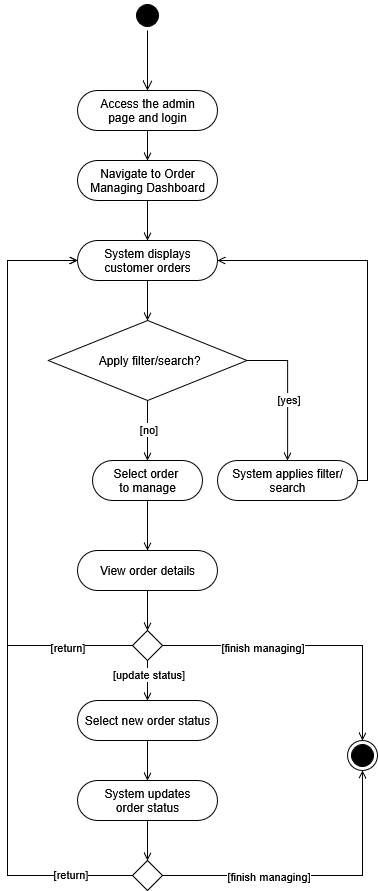

The diagram above was exported from draw.io. Its source (the exported page's mxGraphModel, read from the mxfile embedded in the PNG):
<mxGraphModel dx="1214" dy="618" grid="1" gridSize="10" guides="1" tooltips="1" connect="1" arrows="1" fold="1" page="1" pageScale="1" pageWidth="850" pageHeight="1100" math="0" shadow="0">
  <root>
    <mxCell id="0" />
    <mxCell id="1" parent="0" />
    <mxCell id="WDaoYfxTk0lBuBkvzU-I-1" value="" style="ellipse;html=1;shape=startState;fillColor=#000000;strokeColor=#000000;rounded=1;glass=0;align=center;verticalAlign=middle;arcSize=50;fontFamily=Helvetica;fontSize=12;fontColor=default;" parent="1" vertex="1">
      <mxGeometry x="405" y="130" width="30" height="30" as="geometry" />
    </mxCell>
    <mxCell id="WDaoYfxTk0lBuBkvzU-I-2" value="" style="edgeStyle=orthogonalEdgeStyle;html=1;verticalAlign=bottom;endArrow=open;endSize=8;strokeColor=#000000;rounded=0;fontFamily=Helvetica;fontSize=12;fontColor=default;" parent="1" source="WDaoYfxTk0lBuBkvzU-I-1" edge="1">
      <mxGeometry relative="1" as="geometry">
        <mxPoint x="420" y="220" as="targetPoint" />
      </mxGeometry>
    </mxCell>
    <mxCell id="WDaoYfxTk0lBuBkvzU-I-6" style="edgeStyle=orthogonalEdgeStyle;rounded=0;orthogonalLoop=1;jettySize=auto;html=1;exitX=0.5;exitY=1;exitDx=0;exitDy=0;entryX=0.5;entryY=0;entryDx=0;entryDy=0;endArrow=open;endFill=0;" parent="1" source="WDaoYfxTk0lBuBkvzU-I-3" target="WDaoYfxTk0lBuBkvzU-I-5" edge="1">
      <mxGeometry relative="1" as="geometry" />
    </mxCell>
    <mxCell id="WDaoYfxTk0lBuBkvzU-I-3" value="&lt;div&gt;Access the admin&lt;/div&gt;&lt;div&gt;page and login&lt;/div&gt;" style="rounded=1;whiteSpace=wrap;html=1;glass=0;strokeColor=#000000;align=center;verticalAlign=middle;arcSize=50;fontFamily=Helvetica;fontSize=12;fontColor=default;fillColor=#FFFFFF;" parent="1" vertex="1">
      <mxGeometry x="350" y="220" width="140" height="40" as="geometry" />
    </mxCell>
    <mxCell id="WDaoYfxTk0lBuBkvzU-I-11" style="edgeStyle=orthogonalEdgeStyle;shape=connector;rounded=0;orthogonalLoop=1;jettySize=auto;html=1;exitX=1;exitY=0.5;exitDx=0;exitDy=0;strokeColor=default;align=center;verticalAlign=middle;fontFamily=Helvetica;fontSize=11;fontColor=default;labelBackgroundColor=default;endArrow=open;endFill=0;entryX=0.5;entryY=0;entryDx=0;entryDy=0;" parent="1" source="WDaoYfxTk0lBuBkvzU-I-4" target="WDaoYfxTk0lBuBkvzU-I-12" edge="1">
      <mxGeometry relative="1" as="geometry">
        <mxPoint x="560" y="600" as="targetPoint" />
      </mxGeometry>
    </mxCell>
    <mxCell id="WDaoYfxTk0lBuBkvzU-I-14" value="[yes]" style="edgeLabel;html=1;align=center;verticalAlign=middle;resizable=0;points=[];fontFamily=Helvetica;fontSize=11;fontColor=default;labelBackgroundColor=default;" parent="WDaoYfxTk0lBuBkvzU-I-11" connectable="0" vertex="1">
      <mxGeometry x="0.1289" relative="1" as="geometry">
        <mxPoint as="offset" />
      </mxGeometry>
    </mxCell>
    <mxCell id="WDaoYfxTk0lBuBkvzU-I-15" style="edgeStyle=orthogonalEdgeStyle;shape=connector;rounded=0;orthogonalLoop=1;jettySize=auto;html=1;exitX=0.5;exitY=1;exitDx=0;exitDy=0;strokeColor=default;align=center;verticalAlign=middle;fontFamily=Helvetica;fontSize=11;fontColor=default;labelBackgroundColor=default;endArrow=open;endFill=0;entryX=0.5;entryY=0;entryDx=0;entryDy=0;" parent="1" source="WDaoYfxTk0lBuBkvzU-I-4" target="WDaoYfxTk0lBuBkvzU-I-17" edge="1">
      <mxGeometry relative="1" as="geometry">
        <mxPoint x="420" y="660" as="targetPoint" />
        <Array as="points" />
      </mxGeometry>
    </mxCell>
    <mxCell id="WDaoYfxTk0lBuBkvzU-I-16" value="[no]" style="edgeLabel;html=1;align=center;verticalAlign=middle;resizable=0;points=[];fontFamily=Helvetica;fontSize=11;fontColor=default;labelBackgroundColor=default;" parent="WDaoYfxTk0lBuBkvzU-I-15" connectable="0" vertex="1">
      <mxGeometry x="-0.0808" y="-4" relative="1" as="geometry">
        <mxPoint x="4" as="offset" />
      </mxGeometry>
    </mxCell>
    <mxCell id="WDaoYfxTk0lBuBkvzU-I-4" value="&amp;nbsp;Apply filter/search?" style="rhombus;whiteSpace=wrap;html=1;rounded=0;glass=0;strokeColor=#000000;align=center;verticalAlign=middle;arcSize=50;fontFamily=Helvetica;fontSize=12;fontColor=default;fillColor=#FFFFFF;" parent="1" vertex="1">
      <mxGeometry x="320.63" y="450" width="198.75" height="80" as="geometry" />
    </mxCell>
    <mxCell id="WDaoYfxTk0lBuBkvzU-I-8" style="edgeStyle=orthogonalEdgeStyle;shape=connector;rounded=0;orthogonalLoop=1;jettySize=auto;html=1;exitX=0.5;exitY=1;exitDx=0;exitDy=0;entryX=0.5;entryY=0;entryDx=0;entryDy=0;strokeColor=default;align=center;verticalAlign=middle;fontFamily=Helvetica;fontSize=11;fontColor=default;labelBackgroundColor=default;endArrow=open;endFill=0;" parent="1" source="WDaoYfxTk0lBuBkvzU-I-5" target="WDaoYfxTk0lBuBkvzU-I-7" edge="1">
      <mxGeometry relative="1" as="geometry" />
    </mxCell>
    <mxCell id="WDaoYfxTk0lBuBkvzU-I-5" value="&lt;div&gt;Navigate to Order&lt;/div&gt;&lt;div&gt;Managing Dashboard&lt;/div&gt;" style="rounded=1;whiteSpace=wrap;html=1;glass=0;strokeColor=#000000;align=center;verticalAlign=middle;arcSize=50;fontFamily=Helvetica;fontSize=12;fontColor=default;fillColor=#FFFFFF;" parent="1" vertex="1">
      <mxGeometry x="350" y="290" width="140" height="40" as="geometry" />
    </mxCell>
    <mxCell id="WDaoYfxTk0lBuBkvzU-I-10" style="edgeStyle=orthogonalEdgeStyle;shape=connector;rounded=0;orthogonalLoop=1;jettySize=auto;html=1;exitX=0.5;exitY=1;exitDx=0;exitDy=0;entryX=0.5;entryY=0;entryDx=0;entryDy=0;strokeColor=default;align=center;verticalAlign=middle;fontFamily=Helvetica;fontSize=11;fontColor=default;labelBackgroundColor=default;endArrow=open;endFill=0;" parent="1" source="WDaoYfxTk0lBuBkvzU-I-7" target="WDaoYfxTk0lBuBkvzU-I-4" edge="1">
      <mxGeometry relative="1" as="geometry" />
    </mxCell>
    <mxCell id="WDaoYfxTk0lBuBkvzU-I-7" value="&lt;div&gt;System displays customer orders&lt;/div&gt;" style="rounded=1;whiteSpace=wrap;html=1;glass=0;strokeColor=#000000;align=center;verticalAlign=middle;arcSize=50;fontFamily=Helvetica;fontSize=12;fontColor=default;fillColor=#FFFFFF;" parent="1" vertex="1">
      <mxGeometry x="350" y="370" width="140" height="40" as="geometry" />
    </mxCell>
    <mxCell id="WDaoYfxTk0lBuBkvzU-I-20" style="edgeStyle=orthogonalEdgeStyle;shape=connector;rounded=0;orthogonalLoop=1;jettySize=auto;html=1;exitX=1;exitY=0.5;exitDx=0;exitDy=0;entryX=1;entryY=0.5;entryDx=0;entryDy=0;strokeColor=default;align=center;verticalAlign=middle;fontFamily=Helvetica;fontSize=11;fontColor=default;labelBackgroundColor=default;endArrow=open;endFill=0;" parent="1" source="WDaoYfxTk0lBuBkvzU-I-12" target="WDaoYfxTk0lBuBkvzU-I-7" edge="1">
      <mxGeometry relative="1" as="geometry">
        <Array as="points">
          <mxPoint x="640" y="610" />
          <mxPoint x="640" y="390" />
        </Array>
      </mxGeometry>
    </mxCell>
    <mxCell id="WDaoYfxTk0lBuBkvzU-I-12" value="&lt;div&gt;System applies filter/search&lt;/div&gt;" style="rounded=1;whiteSpace=wrap;html=1;glass=0;strokeColor=#000000;align=center;verticalAlign=middle;arcSize=50;fontFamily=Helvetica;fontSize=12;fontColor=default;fillColor=#FFFFFF;" parent="1" vertex="1">
      <mxGeometry x="490" y="590" width="140" height="40" as="geometry" />
    </mxCell>
    <mxCell id="WDaoYfxTk0lBuBkvzU-I-30" style="edgeStyle=orthogonalEdgeStyle;shape=connector;rounded=0;orthogonalLoop=1;jettySize=auto;html=1;exitX=0.5;exitY=1;exitDx=0;exitDy=0;entryX=0.5;entryY=0;entryDx=0;entryDy=0;strokeColor=default;align=center;verticalAlign=middle;fontFamily=Helvetica;fontSize=11;fontColor=default;labelBackgroundColor=default;endArrow=open;endFill=0;" parent="1" source="WDaoYfxTk0lBuBkvzU-I-17" target="WDaoYfxTk0lBuBkvzU-I-29" edge="1">
      <mxGeometry relative="1" as="geometry" />
    </mxCell>
    <mxCell id="WDaoYfxTk0lBuBkvzU-I-17" value="&lt;div&gt;Select order&amp;nbsp;&lt;/div&gt;&lt;div&gt;to manage&lt;/div&gt;" style="rounded=1;whiteSpace=wrap;html=1;glass=0;strokeColor=#000000;align=center;verticalAlign=middle;arcSize=50;fontFamily=Helvetica;fontSize=12;fontColor=default;fillColor=#FFFFFF;" parent="1" vertex="1">
      <mxGeometry x="365.01" y="590" width="110" height="40" as="geometry" />
    </mxCell>
    <mxCell id="WDaoYfxTk0lBuBkvzU-I-28" style="edgeStyle=orthogonalEdgeStyle;shape=connector;rounded=0;orthogonalLoop=1;jettySize=auto;html=1;exitX=0.5;exitY=1;exitDx=0;exitDy=0;entryX=0.5;entryY=0;entryDx=0;entryDy=0;strokeColor=default;align=center;verticalAlign=middle;fontFamily=Helvetica;fontSize=11;fontColor=default;labelBackgroundColor=default;endArrow=open;endFill=0;" parent="1" source="WDaoYfxTk0lBuBkvzU-I-24" target="WDaoYfxTk0lBuBkvzU-I-26" edge="1">
      <mxGeometry relative="1" as="geometry" />
    </mxCell>
    <mxCell id="WDaoYfxTk0lBuBkvzU-I-32" value="[update status]" style="edgeLabel;html=1;align=center;verticalAlign=middle;resizable=0;points=[];fontFamily=Helvetica;fontSize=11;fontColor=default;labelBackgroundColor=default;" parent="WDaoYfxTk0lBuBkvzU-I-28" connectable="0" vertex="1">
      <mxGeometry x="-0.3552" relative="1" as="geometry">
        <mxPoint as="offset" />
      </mxGeometry>
    </mxCell>
    <mxCell id="WDaoYfxTk0lBuBkvzU-I-36" style="edgeStyle=orthogonalEdgeStyle;shape=connector;rounded=0;orthogonalLoop=1;jettySize=auto;html=1;exitX=0;exitY=0.5;exitDx=0;exitDy=0;entryX=0;entryY=0.5;entryDx=0;entryDy=0;strokeColor=default;align=center;verticalAlign=middle;fontFamily=Helvetica;fontSize=11;fontColor=default;labelBackgroundColor=default;endArrow=open;endFill=0;" parent="1" source="WDaoYfxTk0lBuBkvzU-I-24" target="WDaoYfxTk0lBuBkvzU-I-7" edge="1">
      <mxGeometry relative="1" as="geometry">
        <Array as="points">
          <mxPoint x="280" y="775" />
          <mxPoint x="280" y="390" />
        </Array>
      </mxGeometry>
    </mxCell>
    <mxCell id="WDaoYfxTk0lBuBkvzU-I-37" value="[return]" style="edgeLabel;html=1;align=center;verticalAlign=middle;resizable=0;points=[];fontFamily=Helvetica;fontSize=11;fontColor=default;labelBackgroundColor=default;" parent="WDaoYfxTk0lBuBkvzU-I-36" connectable="0" vertex="1">
      <mxGeometry x="-0.7736" y="1" relative="1" as="geometry">
        <mxPoint as="offset" />
      </mxGeometry>
    </mxCell>
    <mxCell id="WDaoYfxTk0lBuBkvzU-I-43" style="edgeStyle=orthogonalEdgeStyle;shape=connector;rounded=0;orthogonalLoop=1;jettySize=auto;html=1;exitX=1;exitY=0.5;exitDx=0;exitDy=0;entryX=0.5;entryY=0;entryDx=0;entryDy=0;strokeColor=default;align=center;verticalAlign=middle;fontFamily=Helvetica;fontSize=11;fontColor=default;labelBackgroundColor=default;endArrow=open;endFill=0;" parent="1" source="WDaoYfxTk0lBuBkvzU-I-24" target="WDaoYfxTk0lBuBkvzU-I-42" edge="1">
      <mxGeometry relative="1" as="geometry" />
    </mxCell>
    <mxCell id="WDaoYfxTk0lBuBkvzU-I-45" value="[finish managing]" style="edgeLabel;html=1;align=center;verticalAlign=middle;resizable=0;points=[];fontFamily=Helvetica;fontSize=11;fontColor=default;labelBackgroundColor=default;" parent="WDaoYfxTk0lBuBkvzU-I-43" connectable="0" vertex="1">
      <mxGeometry x="-0.3266" y="-1" relative="1" as="geometry">
        <mxPoint as="offset" />
      </mxGeometry>
    </mxCell>
    <mxCell id="WDaoYfxTk0lBuBkvzU-I-24" value="" style="rhombus;whiteSpace=wrap;html=1;rounded=0;glass=0;strokeColor=#000000;align=center;verticalAlign=middle;arcSize=50;fontFamily=Helvetica;fontSize=12;fontColor=default;fillColor=#FFFFFF;" parent="1" vertex="1">
      <mxGeometry x="405" y="760" width="30" height="30" as="geometry" />
    </mxCell>
    <mxCell id="WDaoYfxTk0lBuBkvzU-I-34" style="edgeStyle=orthogonalEdgeStyle;shape=connector;rounded=0;orthogonalLoop=1;jettySize=auto;html=1;exitX=0.5;exitY=1;exitDx=0;exitDy=0;entryX=0.5;entryY=0;entryDx=0;entryDy=0;strokeColor=default;align=center;verticalAlign=middle;fontFamily=Helvetica;fontSize=11;fontColor=default;labelBackgroundColor=default;endArrow=open;endFill=0;" parent="1" source="WDaoYfxTk0lBuBkvzU-I-26" target="WDaoYfxTk0lBuBkvzU-I-33" edge="1">
      <mxGeometry relative="1" as="geometry" />
    </mxCell>
    <mxCell id="WDaoYfxTk0lBuBkvzU-I-26" value="Select new order status" style="rounded=1;whiteSpace=wrap;html=1;glass=0;strokeColor=#000000;align=center;verticalAlign=middle;arcSize=50;fontFamily=Helvetica;fontSize=12;fontColor=default;fillColor=#FFFFFF;" parent="1" vertex="1">
      <mxGeometry x="350" y="830" width="140" height="40" as="geometry" />
    </mxCell>
    <mxCell id="WDaoYfxTk0lBuBkvzU-I-31" style="edgeStyle=orthogonalEdgeStyle;shape=connector;rounded=0;orthogonalLoop=1;jettySize=auto;html=1;exitX=0.5;exitY=1;exitDx=0;exitDy=0;entryX=0.5;entryY=0;entryDx=0;entryDy=0;strokeColor=default;align=center;verticalAlign=middle;fontFamily=Helvetica;fontSize=11;fontColor=default;labelBackgroundColor=default;endArrow=open;endFill=0;" parent="1" source="WDaoYfxTk0lBuBkvzU-I-29" target="WDaoYfxTk0lBuBkvzU-I-24" edge="1">
      <mxGeometry relative="1" as="geometry" />
    </mxCell>
    <mxCell id="WDaoYfxTk0lBuBkvzU-I-29" value="View order details" style="rounded=1;whiteSpace=wrap;html=1;glass=0;strokeColor=#000000;align=center;verticalAlign=middle;arcSize=50;fontFamily=Helvetica;fontSize=12;fontColor=default;fillColor=#FFFFFF;" parent="1" vertex="1">
      <mxGeometry x="350" y="680" width="140" height="40" as="geometry" />
    </mxCell>
    <mxCell id="WDaoYfxTk0lBuBkvzU-I-39" style="edgeStyle=orthogonalEdgeStyle;shape=connector;rounded=0;orthogonalLoop=1;jettySize=auto;html=1;exitX=0.5;exitY=1;exitDx=0;exitDy=0;entryX=0.5;entryY=0;entryDx=0;entryDy=0;strokeColor=default;align=center;verticalAlign=middle;fontFamily=Helvetica;fontSize=11;fontColor=default;labelBackgroundColor=default;endArrow=open;endFill=0;" parent="1" source="WDaoYfxTk0lBuBkvzU-I-33" target="WDaoYfxTk0lBuBkvzU-I-38" edge="1">
      <mxGeometry relative="1" as="geometry" />
    </mxCell>
    <mxCell id="WDaoYfxTk0lBuBkvzU-I-33" value="&lt;div&gt;System updates&lt;/div&gt;&lt;div&gt;order status&lt;/div&gt;" style="rounded=1;whiteSpace=wrap;html=1;glass=0;strokeColor=#000000;align=center;verticalAlign=middle;arcSize=50;fontFamily=Helvetica;fontSize=12;fontColor=default;fillColor=#FFFFFF;" parent="1" vertex="1">
      <mxGeometry x="350.01" y="910" width="140" height="40" as="geometry" />
    </mxCell>
    <mxCell id="WDaoYfxTk0lBuBkvzU-I-40" style="edgeStyle=orthogonalEdgeStyle;shape=connector;rounded=0;orthogonalLoop=1;jettySize=auto;html=1;exitX=0;exitY=0.5;exitDx=0;exitDy=0;entryX=0;entryY=0.5;entryDx=0;entryDy=0;strokeColor=default;align=center;verticalAlign=middle;fontFamily=Helvetica;fontSize=11;fontColor=default;labelBackgroundColor=default;endArrow=open;endFill=0;" parent="1" source="WDaoYfxTk0lBuBkvzU-I-38" target="WDaoYfxTk0lBuBkvzU-I-7" edge="1">
      <mxGeometry relative="1" as="geometry">
        <Array as="points">
          <mxPoint x="280" y="1005" />
          <mxPoint x="280" y="390" />
        </Array>
      </mxGeometry>
    </mxCell>
    <mxCell id="WDaoYfxTk0lBuBkvzU-I-41" value="[return]" style="edgeLabel;html=1;align=center;verticalAlign=middle;resizable=0;points=[];fontFamily=Helvetica;fontSize=11;fontColor=default;labelBackgroundColor=default;" parent="WDaoYfxTk0lBuBkvzU-I-40" connectable="0" vertex="1">
      <mxGeometry x="-0.844" y="-2" relative="1" as="geometry">
        <mxPoint as="offset" />
      </mxGeometry>
    </mxCell>
    <mxCell id="WDaoYfxTk0lBuBkvzU-I-44" style="edgeStyle=orthogonalEdgeStyle;shape=connector;rounded=0;orthogonalLoop=1;jettySize=auto;html=1;exitX=1;exitY=0.5;exitDx=0;exitDy=0;entryX=0.5;entryY=1;entryDx=0;entryDy=0;strokeColor=default;align=center;verticalAlign=middle;fontFamily=Helvetica;fontSize=11;fontColor=default;labelBackgroundColor=default;endArrow=open;endFill=0;" parent="1" source="WDaoYfxTk0lBuBkvzU-I-38" target="WDaoYfxTk0lBuBkvzU-I-42" edge="1">
      <mxGeometry relative="1" as="geometry" />
    </mxCell>
    <mxCell id="WDaoYfxTk0lBuBkvzU-I-46" value="[finish managing]" style="edgeLabel;html=1;align=center;verticalAlign=middle;resizable=0;points=[];fontFamily=Helvetica;fontSize=11;fontColor=default;labelBackgroundColor=default;" parent="WDaoYfxTk0lBuBkvzU-I-44" connectable="0" vertex="1">
      <mxGeometry x="-0.3978" y="-1" relative="1" as="geometry">
        <mxPoint x="13" y="-1" as="offset" />
      </mxGeometry>
    </mxCell>
    <mxCell id="WDaoYfxTk0lBuBkvzU-I-38" value="" style="rhombus;whiteSpace=wrap;html=1;rounded=0;glass=0;strokeColor=#000000;align=center;verticalAlign=middle;arcSize=50;fontFamily=Helvetica;fontSize=12;fontColor=default;fillColor=#FFFFFF;" parent="1" vertex="1">
      <mxGeometry x="405" y="990" width="30" height="30" as="geometry" />
    </mxCell>
    <mxCell id="WDaoYfxTk0lBuBkvzU-I-42" value="" style="ellipse;html=1;shape=endState;fillColor=#000000;strokeColor=#000000;rounded=1;glass=0;align=center;verticalAlign=middle;arcSize=50;fontFamily=Helvetica;fontSize=12;fontColor=default;" parent="1" vertex="1">
      <mxGeometry x="620" y="870" width="30" height="30" as="geometry" />
    </mxCell>
  </root>
</mxGraphModel>